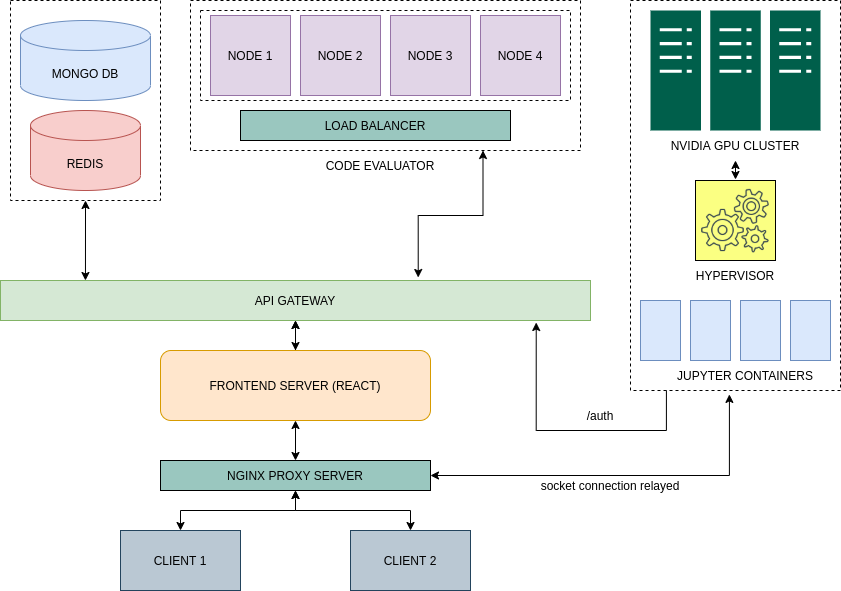

The diagram above was exported from draw.io. Its source (the exported page's mxGraphModel, read from the mxfile embedded in the PNG):
<mxGraphModel dx="1422" dy="778" grid="1" gridSize="10" guides="1" tooltips="1" connect="1" arrows="1" fold="1" page="1" pageScale="1" pageWidth="850" pageHeight="1100" math="0" shadow="0">
  <root>
    <mxCell id="0" />
    <mxCell id="1" parent="0" />
    <mxCell id="Yx3ckBQswgDKy7fgadWp-1" value="MONGO DB" style="shape=cylinder3;whiteSpace=wrap;html=1;boundedLbl=1;backgroundOutline=1;size=15;fillColor=#dae8fc;strokeColor=#6c8ebf;" vertex="1" parent="1">
      <mxGeometry x="140" y="70" width="130" height="80" as="geometry" />
    </mxCell>
    <mxCell id="Yx3ckBQswgDKy7fgadWp-2" value="REDIS" style="shape=cylinder3;whiteSpace=wrap;html=1;boundedLbl=1;backgroundOutline=1;size=15;fillColor=#f8cecc;strokeColor=#b85450;" vertex="1" parent="1">
      <mxGeometry x="150" y="160" width="110" height="80" as="geometry" />
    </mxCell>
    <mxCell id="Yx3ckBQswgDKy7fgadWp-52" style="edgeStyle=orthogonalEdgeStyle;rounded=0;orthogonalLoop=1;jettySize=auto;html=1;exitX=0.908;exitY=1.05;exitDx=0;exitDy=0;entryX=0.171;entryY=1;entryDx=0;entryDy=0;entryPerimeter=0;startArrow=classic;startFill=1;exitPerimeter=0;endArrow=none;endFill=0;" edge="1" parent="1" source="Yx3ckBQswgDKy7fgadWp-3" target="Yx3ckBQswgDKy7fgadWp-40">
      <mxGeometry relative="1" as="geometry">
        <Array as="points">
          <mxPoint x="656" y="480" />
          <mxPoint x="786" y="480" />
        </Array>
      </mxGeometry>
    </mxCell>
    <mxCell id="Yx3ckBQswgDKy7fgadWp-54" value="" style="edgeStyle=orthogonalEdgeStyle;rounded=0;orthogonalLoop=1;jettySize=auto;html=1;startArrow=classic;startFill=1;endArrow=classic;endFill=1;" edge="1" parent="1" source="Yx3ckBQswgDKy7fgadWp-3" target="Yx3ckBQswgDKy7fgadWp-14">
      <mxGeometry relative="1" as="geometry" />
    </mxCell>
    <mxCell id="Yx3ckBQswgDKy7fgadWp-3" value="API GATEWAY" style="rounded=0;whiteSpace=wrap;html=1;fillColor=#d5e8d4;strokeColor=#82b366;" vertex="1" parent="1">
      <mxGeometry x="120" y="330" width="590" height="40" as="geometry" />
    </mxCell>
    <mxCell id="Yx3ckBQswgDKy7fgadWp-7" style="edgeStyle=orthogonalEdgeStyle;rounded=0;orthogonalLoop=1;jettySize=auto;html=1;exitX=0.5;exitY=1;exitDx=0;exitDy=0;entryX=0.144;entryY=0;entryDx=0;entryDy=0;entryPerimeter=0;startArrow=classic;startFill=1;" edge="1" parent="1" source="Yx3ckBQswgDKy7fgadWp-6" target="Yx3ckBQswgDKy7fgadWp-3">
      <mxGeometry relative="1" as="geometry" />
    </mxCell>
    <mxCell id="Yx3ckBQswgDKy7fgadWp-6" value="" style="rounded=0;whiteSpace=wrap;html=1;fillColor=none;dashed=1;" vertex="1" parent="1">
      <mxGeometry x="130" y="50" width="150" height="200" as="geometry" />
    </mxCell>
    <mxCell id="Yx3ckBQswgDKy7fgadWp-9" value="" style="rounded=0;whiteSpace=wrap;html=1;dashed=1;fillColor=none;" vertex="1" parent="1">
      <mxGeometry x="320" y="60" width="370" height="90" as="geometry" />
    </mxCell>
    <mxCell id="Yx3ckBQswgDKy7fgadWp-16" value="" style="rounded=0;whiteSpace=wrap;html=1;strokeColor=default;fillColor=none;gradientColor=none;dashed=1;" vertex="1" parent="1">
      <mxGeometry x="310" y="50" width="390" height="150" as="geometry" />
    </mxCell>
    <mxCell id="Yx3ckBQswgDKy7fgadWp-10" value="NODE 1" style="whiteSpace=wrap;html=1;aspect=fixed;fillColor=#e1d5e7;strokeColor=#9673a6;" vertex="1" parent="1">
      <mxGeometry x="330" y="65" width="80" height="80" as="geometry" />
    </mxCell>
    <mxCell id="Yx3ckBQswgDKy7fgadWp-11" value="NODE 2" style="whiteSpace=wrap;html=1;aspect=fixed;fillColor=#e1d5e7;strokeColor=#9673a6;" vertex="1" parent="1">
      <mxGeometry x="420" y="65" width="80" height="80" as="geometry" />
    </mxCell>
    <mxCell id="Yx3ckBQswgDKy7fgadWp-12" value="NODE 3" style="whiteSpace=wrap;html=1;aspect=fixed;fillColor=#e1d5e7;strokeColor=#9673a6;" vertex="1" parent="1">
      <mxGeometry x="510" y="65" width="80" height="80" as="geometry" />
    </mxCell>
    <mxCell id="Yx3ckBQswgDKy7fgadWp-13" value="NODE 4" style="whiteSpace=wrap;html=1;aspect=fixed;fillColor=#e1d5e7;strokeColor=#9673a6;" vertex="1" parent="1">
      <mxGeometry x="600" y="65" width="80" height="80" as="geometry" />
    </mxCell>
    <mxCell id="Yx3ckBQswgDKy7fgadWp-20" style="edgeStyle=orthogonalEdgeStyle;rounded=0;orthogonalLoop=1;jettySize=auto;html=1;exitX=0.5;exitY=0;exitDx=0;exitDy=0;startArrow=none;startFill=0;" edge="1" parent="1" source="Yx3ckBQswgDKy7fgadWp-14" target="Yx3ckBQswgDKy7fgadWp-3">
      <mxGeometry relative="1" as="geometry" />
    </mxCell>
    <mxCell id="Yx3ckBQswgDKy7fgadWp-14" value="FRONTEND SERVER (REACT)" style="rounded=1;whiteSpace=wrap;html=1;strokeColor=#d79b00;fillColor=#ffe6cc;" vertex="1" parent="1">
      <mxGeometry x="280" y="400" width="270" height="70" as="geometry" />
    </mxCell>
    <mxCell id="Yx3ckBQswgDKy7fgadWp-15" value="LOAD BALANCER" style="rounded=0;whiteSpace=wrap;html=1;strokeColor=default;fillColor=#9AC7BF;gradientColor=none;" vertex="1" parent="1">
      <mxGeometry x="360" y="160" width="270" height="30" as="geometry" />
    </mxCell>
    <mxCell id="Yx3ckBQswgDKy7fgadWp-21" style="edgeStyle=orthogonalEdgeStyle;rounded=0;orthogonalLoop=1;jettySize=auto;html=1;exitX=0.75;exitY=1;exitDx=0;exitDy=0;startArrow=classic;startFill=1;entryX=0.708;entryY=-0.075;entryDx=0;entryDy=0;entryPerimeter=0;endArrow=classic;endFill=1;" edge="1" parent="1" source="Yx3ckBQswgDKy7fgadWp-16" target="Yx3ckBQswgDKy7fgadWp-3">
      <mxGeometry relative="1" as="geometry" />
    </mxCell>
    <mxCell id="Yx3ckBQswgDKy7fgadWp-24" style="edgeStyle=orthogonalEdgeStyle;rounded=0;orthogonalLoop=1;jettySize=auto;html=1;exitX=0.5;exitY=0;exitDx=0;exitDy=0;entryX=0.5;entryY=1;entryDx=0;entryDy=0;startArrow=classic;startFill=1;" edge="1" parent="1" source="Yx3ckBQswgDKy7fgadWp-23" target="Yx3ckBQswgDKy7fgadWp-14">
      <mxGeometry relative="1" as="geometry" />
    </mxCell>
    <mxCell id="Yx3ckBQswgDKy7fgadWp-43" style="edgeStyle=orthogonalEdgeStyle;rounded=0;orthogonalLoop=1;jettySize=auto;html=1;exitX=1;exitY=0.5;exitDx=0;exitDy=0;startArrow=classic;startFill=1;entryX=0.471;entryY=1.01;entryDx=0;entryDy=0;entryPerimeter=0;" edge="1" parent="1" source="Yx3ckBQswgDKy7fgadWp-23" target="Yx3ckBQswgDKy7fgadWp-40">
      <mxGeometry relative="1" as="geometry">
        <mxPoint x="850" y="470" as="targetPoint" />
      </mxGeometry>
    </mxCell>
    <mxCell id="Yx3ckBQswgDKy7fgadWp-23" value="NGINX PROXY SERVER" style="rounded=0;whiteSpace=wrap;html=1;strokeColor=default;fillColor=#9AC7BF;gradientColor=none;" vertex="1" parent="1">
      <mxGeometry x="280" y="510" width="270" height="30" as="geometry" />
    </mxCell>
    <mxCell id="Yx3ckBQswgDKy7fgadWp-40" value="" style="rounded=0;whiteSpace=wrap;html=1;strokeColor=default;fillColor=none;gradientColor=none;dashed=1;" vertex="1" parent="1">
      <mxGeometry x="750" y="50" width="210" height="390" as="geometry" />
    </mxCell>
    <mxCell id="Yx3ckBQswgDKy7fgadWp-25" value="CODE EVALUATOR" style="text;html=1;strokeColor=none;fillColor=none;align=center;verticalAlign=middle;whiteSpace=wrap;rounded=0;dashed=1;" vertex="1" parent="1">
      <mxGeometry x="425" y="200" width="150" height="30" as="geometry" />
    </mxCell>
    <mxCell id="Yx3ckBQswgDKy7fgadWp-26" value="" style="sketch=0;pointerEvents=1;shadow=0;dashed=0;html=1;strokeColor=none;fillColor=#005F4B;labelPosition=center;verticalLabelPosition=bottom;verticalAlign=top;align=center;outlineConnect=0;shape=mxgraph.veeam2.server_cluster;" vertex="1" parent="1">
      <mxGeometry x="770" y="60" width="170" height="120" as="geometry" />
    </mxCell>
    <mxCell id="Yx3ckBQswgDKy7fgadWp-31" style="edgeStyle=orthogonalEdgeStyle;rounded=0;orthogonalLoop=1;jettySize=auto;html=1;exitX=0.5;exitY=1;exitDx=0;exitDy=0;entryX=0.5;entryY=0;entryDx=0;entryDy=0;startArrow=classic;startFill=1;" edge="1" parent="1" source="Yx3ckBQswgDKy7fgadWp-27" target="Yx3ckBQswgDKy7fgadWp-30">
      <mxGeometry relative="1" as="geometry" />
    </mxCell>
    <mxCell id="Yx3ckBQswgDKy7fgadWp-27" value="NVIDIA GPU CLUSTER" style="text;html=1;strokeColor=none;fillColor=none;align=center;verticalAlign=middle;whiteSpace=wrap;rounded=0;dashed=1;" vertex="1" parent="1">
      <mxGeometry x="770" y="180" width="170" height="30" as="geometry" />
    </mxCell>
    <mxCell id="Yx3ckBQswgDKy7fgadWp-30" value="" style="shape=image;html=1;verticalAlign=top;verticalLabelPosition=bottom;labelBackgroundColor=#ffffff;imageAspect=0;aspect=fixed;image=https://cdn2.iconfinder.com/data/icons/thin-line-icons-for-seo-and-development-1/64/SEO_cogwheels_setting-128.png;strokeColor=default;fillColor=none;gradientColor=none;imageBorder=default;perimeterSpacing=1;imageBackground=#FBFF82;" vertex="1" parent="1">
      <mxGeometry x="815" y="230" width="80" height="80" as="geometry" />
    </mxCell>
    <mxCell id="Yx3ckBQswgDKy7fgadWp-32" value="HYPERVISOR" style="text;html=1;strokeColor=none;fillColor=none;align=center;verticalAlign=middle;whiteSpace=wrap;rounded=0;" vertex="1" parent="1">
      <mxGeometry x="825" y="310" width="60" height="30" as="geometry" />
    </mxCell>
    <mxCell id="Yx3ckBQswgDKy7fgadWp-35" value="" style="rounded=0;whiteSpace=wrap;html=1;strokeColor=#6c8ebf;fillColor=#dae8fc;" vertex="1" parent="1">
      <mxGeometry x="760" y="350" width="40" height="60" as="geometry" />
    </mxCell>
    <mxCell id="Yx3ckBQswgDKy7fgadWp-36" value="" style="rounded=0;whiteSpace=wrap;html=1;strokeColor=#6c8ebf;fillColor=#dae8fc;" vertex="1" parent="1">
      <mxGeometry x="810" y="350" width="40" height="60" as="geometry" />
    </mxCell>
    <mxCell id="Yx3ckBQswgDKy7fgadWp-37" value="" style="rounded=0;whiteSpace=wrap;html=1;strokeColor=#6c8ebf;fillColor=#dae8fc;" vertex="1" parent="1">
      <mxGeometry x="860" y="350" width="40" height="60" as="geometry" />
    </mxCell>
    <mxCell id="Yx3ckBQswgDKy7fgadWp-39" value="" style="rounded=0;whiteSpace=wrap;html=1;strokeColor=#6c8ebf;fillColor=#dae8fc;" vertex="1" parent="1">
      <mxGeometry x="910" y="350" width="40" height="60" as="geometry" />
    </mxCell>
    <mxCell id="Yx3ckBQswgDKy7fgadWp-41" value="JUPYTER CONTAINERS" style="text;html=1;strokeColor=none;fillColor=none;align=center;verticalAlign=middle;whiteSpace=wrap;rounded=0;dashed=1;" vertex="1" parent="1">
      <mxGeometry x="795" y="410" width="140" height="30" as="geometry" />
    </mxCell>
    <mxCell id="Yx3ckBQswgDKy7fgadWp-46" style="edgeStyle=orthogonalEdgeStyle;rounded=0;orthogonalLoop=1;jettySize=auto;html=1;exitX=0.5;exitY=0;exitDx=0;exitDy=0;entryX=0.5;entryY=1;entryDx=0;entryDy=0;startArrow=classic;startFill=1;" edge="1" parent="1" source="Yx3ckBQswgDKy7fgadWp-44" target="Yx3ckBQswgDKy7fgadWp-23">
      <mxGeometry relative="1" as="geometry" />
    </mxCell>
    <mxCell id="Yx3ckBQswgDKy7fgadWp-44" value="CLIENT 1" style="rounded=0;whiteSpace=wrap;html=1;strokeColor=#23445d;fillColor=#bac8d3;" vertex="1" parent="1">
      <mxGeometry x="240" y="580" width="120" height="60" as="geometry" />
    </mxCell>
    <mxCell id="Yx3ckBQswgDKy7fgadWp-47" style="edgeStyle=orthogonalEdgeStyle;rounded=0;orthogonalLoop=1;jettySize=auto;html=1;exitX=0.5;exitY=0;exitDx=0;exitDy=0;entryX=0.5;entryY=1;entryDx=0;entryDy=0;startArrow=classic;startFill=1;" edge="1" parent="1" source="Yx3ckBQswgDKy7fgadWp-45" target="Yx3ckBQswgDKy7fgadWp-23">
      <mxGeometry relative="1" as="geometry" />
    </mxCell>
    <mxCell id="Yx3ckBQswgDKy7fgadWp-45" value="CLIENT 2" style="rounded=0;whiteSpace=wrap;html=1;strokeColor=#23445d;fillColor=#bac8d3;" vertex="1" parent="1">
      <mxGeometry x="470" y="580" width="120" height="60" as="geometry" />
    </mxCell>
    <mxCell id="Yx3ckBQswgDKy7fgadWp-53" value="/auth" style="text;html=1;strokeColor=none;fillColor=none;align=center;verticalAlign=middle;whiteSpace=wrap;rounded=0;" vertex="1" parent="1">
      <mxGeometry x="690" y="450" width="60" height="30" as="geometry" />
    </mxCell>
    <mxCell id="Yx3ckBQswgDKy7fgadWp-55" value="socket connection relayed" style="text;html=1;strokeColor=none;fillColor=none;align=center;verticalAlign=middle;whiteSpace=wrap;rounded=0;" vertex="1" parent="1">
      <mxGeometry x="640" y="520" width="180" height="30" as="geometry" />
    </mxCell>
  </root>
</mxGraphModel>